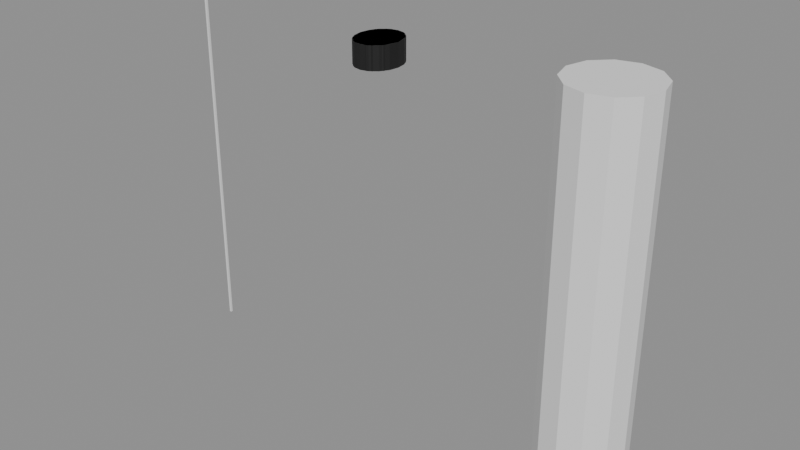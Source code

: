 # Source: SK_NPC_TheoPark_Hair_Signature.blend  (saved by Blender 4.2.66; exported with 4.5.12 LTS)
import bpy
from mathutils import Matrix  # noqa: F401  (used for matrix-valued properties, if any)

bpy.ops.wm.read_factory_settings(use_empty=True)
scene = bpy.context.scene
scene.name = 'SK_NPC_TheoPark_Hair_Signature'

# ---- collections
col_sk_npc_theopark_hair_signature = bpy.data.collections.new('SK_NPC_TheoPark_Hair_Signature'); scene.collection.children.link(col_sk_npc_theopark_hair_signature)
col_sk_npc_theopark_hair_signature_rig = bpy.data.collections.new('SK_NPC_TheoPark_Hair_Signature_Rig'); col_sk_npc_theopark_hair_signature.children.link(col_sk_npc_theopark_hair_signature_rig)
col_sk_npc_theopark_hair_signature_lod0 = bpy.data.collections.new('SK_NPC_TheoPark_Hair_Signature_LOD0'); col_sk_npc_theopark_hair_signature.children.link(col_sk_npc_theopark_hair_signature_lod0)
col_sk_npc_theopark_hair_signature_lod1 = bpy.data.collections.new('SK_NPC_TheoPark_Hair_Signature_LOD1'); col_sk_npc_theopark_hair_signature.children.link(col_sk_npc_theopark_hair_signature_lod1)
col_sk_npc_theopark_hair_signature_lod2 = bpy.data.collections.new('SK_NPC_TheoPark_Hair_Signature_LOD2'); col_sk_npc_theopark_hair_signature.children.link(col_sk_npc_theopark_hair_signature_lod2)
col_sk_npc_theopark_hair_signature_lod3 = bpy.data.collections.new('SK_NPC_TheoPark_Hair_Signature_LOD3'); col_sk_npc_theopark_hair_signature.children.link(col_sk_npc_theopark_hair_signature_lod3)
col_sk_npc_theopark_hair_signature_sockets = bpy.data.collections.new('SK_NPC_TheoPark_Hair_Signature_Sockets'); col_sk_npc_theopark_hair_signature.children.link(col_sk_npc_theopark_hair_signature_sockets)
col_sk_npc_theopark_hair_signature_reference = bpy.data.collections.new('SK_NPC_TheoPark_Hair_Signature_Reference'); col_sk_npc_theopark_hair_signature.children.link(col_sk_npc_theopark_hair_signature_reference)

# ---- materials (node trees are filled in below, after node groups)
mat_mi_ind_greybox_not_not009_hair = bpy.data.materials.new('MI_IND_Greybox_NOT_NOT009_Hair')
mat_mi_ind_greybox_not_not009_hair.diffuse_color = (0.007751, 0.007751, 0.007751, 1.0)

# ---- material node trees
mat_mi_ind_greybox_not_not009_hair.use_nodes = True; mat_mi_ind_greybox_not_not009_hair.node_tree.nodes.clear()
_N = mat_mi_ind_greybox_not_not009_hair.node_tree.nodes; _L = mat_mi_ind_greybox_not_not009_hair.node_tree.links
n0 = _N.new('ShaderNodeBsdfPrincipled'); n0.name = 'Principled BSDF'; n0.location = (10, 300)
n0.inputs[0].default_value = (0.007751, 0.007751, 0.007751, 1.0)
n0.inputs[2].default_value = 0.65
n1 = _N.new('ShaderNodeOutputMaterial'); n1.name = 'Material Output'; n1.location = (300, 300)
_L.new(n0.outputs[0], n1.inputs[0])
n1.is_active_output = True

# ---- cameras
cam_ref_cam_front = bpy.data.cameras.new('REF_Cam_Front')
cam_ref_cam_front.type = 'ORTHO'
cam_ref_cam_front.ortho_scale = 2.15
cam_ref_cam_side = bpy.data.cameras.new('REF_Cam_Side')
cam_ref_cam_side.type = 'ORTHO'
cam_ref_cam_side.ortho_scale = 2.15
cam_ref_cam_back = bpy.data.cameras.new('REF_Cam_Back')
cam_ref_cam_back.type = 'ORTHO'
cam_ref_cam_back.ortho_scale = 2.15
cam_ref_cam_threequarter = bpy.data.cameras.new('REF_Cam_ThreeQuarter')
cam_ref_cam_threequarter.type = 'ORTHO'
cam_ref_cam_threequarter.ortho_scale = 2.15

# ---- meshes
me_sk_npc_theopark_hair_signature_lod0 = bpy.data.meshes.new('SK_NPC_TheoPark_Hair_Signature_LOD0')
me_sk_npc_theopark_hair_signature_lod0.from_pydata([(0.1027, -0.01553, 1.626), (0.09493, 0.03073, 1.626), (0.07265, 0.06994, 1.626), (0.03932, 0.09615, 1.626), (6.291e-18, 0.1053, 1.626), (-0.03932, 0.09615, 1.626), (-0.07265, 0.06994, 1.626), (-0.09493, 0.03073, 1.626), (-0.1027, -0.01553, 1.626), (-0.09493, -0.06179, 1.626), (-0.07265, -0.101, 1.626), (-0.03932, -0.1272, 1.626), (-1.887e-17, -0.1364, 1.626), (0.03932, -0.1272, 1.626), (0.07265, -0.101, 1.626), (0.09493, -0.06179, 1.626), (0.1027, -0.01553, 1.734), (0.09493, 0.03073, 1.734), (0.07265, 0.06994, 1.734), (0.03932, 0.09615, 1.734), (6.291e-18, 0.1053, 1.734), (-0.03932, 0.09615, 1.734), (-0.07265, 0.06994, 1.734), (-0.09493, 0.03073, 1.734), (-0.1027, -0.01553, 1.734), (-0.09493, -0.06179, 1.734), (-0.07265, -0.101, 1.734), (-0.03932, -0.1272, 1.734), (-1.887e-17, -0.1364, 1.734), (0.03932, -0.1272, 1.734), (0.07265, -0.101, 1.734), (0.09493, -0.06179, 1.734), (0.0, -0.01553, 1.626), (0.0, -0.01553, 1.734)], [], [(0, 1, 17, 16), (1, 2, 18, 17), (2, 3, 19, 18), (3, 4, 20, 19), (4, 5, 21, 20), (5, 6, 22, 21), (6, 7, 23, 22), (7, 8, 24, 23), (8, 9, 25, 24), (9, 10, 26, 25), (10, 11, 27, 26), (11, 12, 28, 27), (12, 13, 29, 28), (13, 14, 30, 29), (14, 15, 31, 30), (15, 0, 16, 31), (32, 1, 0), (33, 16, 17), (32, 2, 1), (33, 17, 18), (32, 3, 2), (33, 18, 19), (32, 4, 3), (33, 19, 20), (32, 5, 4), (33, 20, 21), (32, 6, 5), (33, 21, 22), (32, 7, 6), (33, 22, 23), (32, 8, 7), (33, 23, 24), (32, 9, 8), (33, 24, 25), (32, 10, 9), (33, 25, 26), (32, 11, 10), (33, 26, 27), (32, 12, 11), (33, 27, 28), (32, 13, 12), (33, 28, 29), (32, 14, 13), (33, 29, 30), (32, 15, 14), (33, 30, 31), (32, 0, 15), (33, 31, 16)])
_uv = me_sk_npc_theopark_hair_signature_lod0.uv_layers.new(name='UVMap')
_uv.uv.foreach_set('vector', [0.4922, 1.313, 0.5154, 1.313, 0.5154, 1.367, 0.4922, 1.367, 0.5154, 1.313, 0.535, 1.313, 0.535, 1.367, 0.5154, 1.367, 0.5363, 1.313, 0.5197, 1.313, 0.5197, 1.367, 0.5363, 1.367, 0.5197, 1.313, 0.5, 1.313, 0.5, 1.367, 0.5197, 1.367, 0.5, 1.313, 0.4803, 1.313, 0.4803, 1.367, 0.5, 1.367, 0.4803, 1.313, 0.4637, 1.313, 0.4637, 1.367, 0.4803, 1.367, 0.535, 1.313, 0.5154, 1.313, 0.5154, 1.367, 0.535, 1.367, 0.5154, 1.313, 0.4922, 1.313, 0.4922, 1.367, 0.5154, 1.367, 0.4922, 1.313, 0.4691, 1.313, 0.4691, 1.367, 0.4922, 1.367, 0.4691, 1.313, 0.4495, 1.313, 0.4495, 1.367, 0.4691, 1.367, 0.4637, 1.313, 0.4803, 1.313, 0.4803, 1.367, 0.4637, 1.367, 0.4803, 1.313, 0.5, 1.313, 0.5, 1.367, 0.4803, 1.367, 0.5, 1.313, 0.5197, 1.313, 0.5197, 1.367, 0.5, 1.367, 0.5197, 1.313, 0.5363, 1.313, 0.5363, 1.367, 0.5197, 1.367, 0.4495, 1.313, 0.4691, 1.313, 0.4691, 1.367, 0.4495, 1.367, 0.4691, 1.313, 0.4922, 1.313, 0.4922, 1.367, 0.4691, 1.367, 0.5, 0.4922, 0.5475, 0.5154, 0.5514, 0.4922, 0.5, 0.4922, 0.5514, 0.4922, 0.5475, 0.5154, 0.5, 0.4922, 0.5363, 0.535, 0.5475, 0.5154, 0.5, 0.4922, 0.5475, 0.5154, 0.5363, 0.535, 0.5, 0.4922, 0.5197, 0.5481, 0.5363, 0.535, 0.5, 0.4922, 0.5363, 0.535, 0.5197, 0.5481, 0.5, 0.4922, 0.5, 0.5527, 0.5197, 0.5481, 0.5, 0.4922, 0.5197, 0.5481, 0.5, 0.5527, 0.5, 0.4922, 0.4803, 0.5481, 0.5, 0.5527, 0.5, 0.4922, 0.5, 0.5527, 0.4803, 0.5481, 0.5, 0.4922, 0.4637, 0.535, 0.4803, 0.5481, 0.5, 0.4922, 0.4803, 0.5481, 0.4637, 0.535, 0.5, 0.4922, 0.4525, 0.5154, 0.4637, 0.535, 0.5, 0.4922, 0.4637, 0.535, 0.4525, 0.5154, 0.5, 0.4922, 0.4486, 0.4922, 0.4525, 0.5154, 0.5, 0.4922, 0.4525, 0.5154, 0.4486, 0.4922, 0.5, 0.4922, 0.4525, 0.4691, 0.4486, 0.4922, 0.5, 0.4922, 0.4486, 0.4922, 0.4525, 0.4691, 0.5, 0.4922, 0.4637, 0.4495, 0.4525, 0.4691, 0.5, 0.4922, 0.4525, 0.4691, 0.4637, 0.4495, 0.5, 0.4922, 0.4803, 0.4364, 0.4637, 0.4495, 0.5, 0.4922, 0.4637, 0.4495, 0.4803, 0.4364, 0.5, 0.4922, 0.5, 0.4318, 0.4803, 0.4364, 0.5, 0.4922, 0.4803, 0.4364, 0.5, 0.4318, 0.5, 0.4922, 0.5197, 0.4364, 0.5, 0.4318, 0.5, 0.4922, 0.5, 0.4318, 0.5197, 0.4364, 0.5, 0.4922, 0.5363, 0.4495, 0.5197, 0.4364, 0.5, 0.4922, 0.5197, 0.4364, 0.5363, 0.4495, 0.5, 0.4922, 0.5475, 0.4691, 0.5363, 0.4495, 0.5, 0.4922, 0.5363, 0.4495, 0.5475, 0.4691, 0.5, 0.4922, 0.5514, 0.4922, 0.5475, 0.4691, 0.5, 0.4922, 0.5475, 0.4691, 0.5514, 0.4922])
_uv.active_render = True
_uv = me_sk_npc_theopark_hair_signature_lod0.uv_layers.new(name='Masks')
_uv.uv.foreach_set('vector', [0.0, 0.0, 0.0, 0.0, 0.0, 0.0, 0.0, 0.0, 0.0, 0.0, 0.0, 0.0, 0.0, 0.0, 0.0, 0.0, 0.0, 0.0, 0.0, 0.0, 0.0, 0.0, 0.0, 0.0, 0.0, 0.0, 0.0, 0.0, 0.0, 0.0, 0.0, 0.0, 0.0, 0.0, 0.0, 0.0, 0.0, 0.0, 0.0, 0.0, 0.0, 0.0, 0.0, 0.0, 0.0, 0.0, 0.0, 0.0, 0.0, 0.0, 0.0, 0.0, 0.0, 0.0, 0.0, 0.0, 0.0, 0.0, 0.0, 0.0, 0.0, 0.0, 0.0, 0.0, 0.0, 0.0, 0.0, 0.0, 0.0, 0.0, 0.0, 0.0, 0.0, 0.0, 0.0, 0.0, 0.0, 0.0, 0.0, 0.0, 0.0, 0.0, 0.0, 0.0, 0.0, 0.0, 0.0, 0.0, 0.0, 0.0, 0.0, 0.0, 0.0, 0.0, 0.0, 0.0, 0.0, 0.0, 0.0, 0.0, 0.0, 0.0, 0.0, 0.0, 0.0, 0.0, 0.0, 0.0, 0.0, 0.0, 0.0, 0.0, 0.0, 0.0, 0.0, 0.0, 0.0, 0.0, 0.0, 0.0, 0.0, 0.0, 0.0, 0.0, 0.0, 0.0, 0.0, 0.0, 0.0, 0.0, 0.0, 0.0, 0.0, 0.0, 0.0, 0.0, 0.0, 0.0, 0.0, 0.0, 0.0, 0.0, 0.0, 0.0, 0.0, 0.0, 0.0, 0.0, 0.0, 0.0, 0.0, 0.0, 0.0, 0.0, 0.0, 0.0, 0.0, 0.0, 0.0, 0.0, 0.0, 0.0, 0.0, 0.0, 0.0, 0.0, 0.0, 0.0, 0.0, 0.0, 0.0, 0.0, 0.0, 0.0, 0.0, 0.0, 0.0, 0.0, 0.0, 0.0, 0.0, 0.0, 0.0, 0.0, 0.0, 0.0, 0.0, 0.0, 0.0, 0.0, 0.0, 0.0, 0.0, 0.0, 0.0, 0.0, 0.0, 0.0, 0.0, 0.0, 0.0, 0.0, 0.0, 0.0, 0.0, 0.0, 0.0, 0.0, 0.0, 0.0, 0.0, 0.0, 0.0, 0.0, 0.0, 0.0, 0.0, 0.0, 0.0, 0.0, 0.0, 0.0, 0.0, 0.0, 0.0, 0.0, 0.0, 0.0, 0.0, 0.0, 0.0, 0.0, 0.0, 0.0, 0.0, 0.0, 0.0, 0.0, 0.0, 0.0, 0.0, 0.0, 0.0, 0.0, 0.0, 0.0, 0.0, 0.0, 0.0, 0.0, 0.0, 0.0, 0.0, 0.0, 0.0, 0.0, 0.0, 0.0, 0.0, 0.0, 0.0, 0.0, 0.0, 0.0, 0.0, 0.0, 0.0, 0.0, 0.0, 0.0, 0.0, 0.0, 0.0, 0.0, 0.0, 0.0, 0.0, 0.0, 0.0, 0.0, 0.0, 0.0, 0.0, 0.0, 0.0, 0.0, 0.0, 0.0, 0.0, 0.0, 0.0, 0.0, 0.0, 0.0, 0.0, 0.0, 0.0, 0.0, 0.0, 0.0, 0.0, 0.0, 0.0, 0.0, 0.0, 0.0, 0.0, 0.0, 0.0, 0.0, 0.0, 0.0, 0.0, 0.0, 0.0, 0.0, 0.0, 0.0, 0.0, 0.0])
me_sk_npc_theopark_hair_signature_lod0.materials.append(mat_mi_ind_greybox_not_not009_hair)
me_sk_npc_theopark_hair_signature_lod0.update()
me_sk_npc_theopark_hair_signature_lod1 = bpy.data.meshes.new('SK_NPC_TheoPark_Hair_Signature_LOD1')
me_sk_npc_theopark_hair_signature_lod1.from_pydata([(0.1027, -0.01553, 1.626), (0.08312, 0.05552, 1.626), (0.03175, 0.09943, 1.626), (-0.03175, 0.09943, 1.626), (-0.08312, 0.05552, 1.626), (-0.1027, -0.01553, 1.626), (-0.08312, -0.08658, 1.626), (-0.03175, -0.1305, 1.626), (0.03175, -0.1305, 1.626), (0.08312, -0.08658, 1.626), (0.1027, -0.01553, 1.734), (0.08312, 0.05552, 1.734), (0.03175, 0.09943, 1.734), (-0.03175, 0.09943, 1.734), (-0.08312, 0.05552, 1.734), (-0.1027, -0.01553, 1.734), (-0.08312, -0.08658, 1.734), (-0.03175, -0.1305, 1.734), (0.03175, -0.1305, 1.734), (0.08312, -0.08658, 1.734), (0.0, -0.01553, 1.626), (0.0, -0.01553, 1.734)], [], [(0, 1, 11, 10), (1, 2, 12, 11), (2, 3, 13, 12), (3, 4, 14, 13), (4, 5, 15, 14), (5, 6, 16, 15), (6, 7, 17, 16), (7, 8, 18, 17), (8, 9, 19, 18), (9, 0, 10, 19), (20, 1, 0), (21, 10, 11), (20, 2, 1), (21, 11, 12), (20, 3, 2), (21, 12, 13), (20, 4, 3), (21, 13, 14), (20, 5, 4), (21, 14, 15), (20, 6, 5), (21, 15, 16), (20, 7, 6), (21, 16, 17), (20, 8, 7), (21, 17, 18), (20, 9, 8), (21, 18, 19), (20, 0, 9), (21, 19, 10)])
_uv = me_sk_npc_theopark_hair_signature_lod1.uv_layers.new(name='UVMap')
_uv.uv.foreach_set('vector', [0.4922, 1.313, 0.5278, 1.313, 0.5278, 1.367, 0.4922, 1.367, 0.5416, 1.313, 0.5159, 1.313, 0.5159, 1.367, 0.5416, 1.367, 0.5159, 1.313, 0.4841, 1.313, 0.4841, 1.367, 0.5159, 1.367, 0.4841, 1.313, 0.4584, 1.313, 0.4584, 1.367, 0.4841, 1.367, 0.5278, 1.313, 0.4922, 1.313, 0.4922, 1.367, 0.5278, 1.367, 0.4922, 1.313, 0.4567, 1.313, 0.4567, 1.367, 0.4922, 1.367, 0.4584, 1.313, 0.4841, 1.313, 0.4841, 1.367, 0.4584, 1.367, 0.4841, 1.313, 0.5159, 1.313, 0.5159, 1.367, 0.4841, 1.367, 0.5159, 1.313, 0.5416, 1.313, 0.5416, 1.367, 0.5159, 1.367, 0.4567, 1.313, 0.4922, 1.313, 0.4922, 1.367, 0.4567, 1.367, 0.5, 0.4922, 0.5416, 0.5278, 0.5514, 0.4922, 0.5, 0.4922, 0.5514, 0.4922, 0.5416, 0.5278, 0.5, 0.4922, 0.5159, 0.5497, 0.5416, 0.5278, 0.5, 0.4922, 0.5416, 0.5278, 0.5159, 0.5497, 0.5, 0.4922, 0.4841, 0.5497, 0.5159, 0.5497, 0.5, 0.4922, 0.5159, 0.5497, 0.4841, 0.5497, 0.5, 0.4922, 0.4584, 0.5278, 0.4841, 0.5497, 0.5, 0.4922, 0.4841, 0.5497, 0.4584, 0.5278, 0.5, 0.4922, 0.4486, 0.4922, 0.4584, 0.5278, 0.5, 0.4922, 0.4584, 0.5278, 0.4486, 0.4922, 0.5, 0.4922, 0.4584, 0.4567, 0.4486, 0.4922, 0.5, 0.4922, 0.4486, 0.4922, 0.4584, 0.4567, 0.5, 0.4922, 0.4841, 0.4348, 0.4584, 0.4567, 0.5, 0.4922, 0.4584, 0.4567, 0.4841, 0.4348, 0.5, 0.4922, 0.5159, 0.4348, 0.4841, 0.4348, 0.5, 0.4922, 0.4841, 0.4348, 0.5159, 0.4348, 0.5, 0.4922, 0.5416, 0.4567, 0.5159, 0.4348, 0.5, 0.4922, 0.5159, 0.4348, 0.5416, 0.4567, 0.5, 0.4922, 0.5514, 0.4922, 0.5416, 0.4567, 0.5, 0.4922, 0.5416, 0.4567, 0.5514, 0.4922])
_uv.active_render = True
_uv = me_sk_npc_theopark_hair_signature_lod1.uv_layers.new(name='Masks')
_uv.uv.foreach_set('vector', [0.0, 0.0, 0.0, 0.0, 0.0, 0.0, 0.0, 0.0, 0.0, 0.0, 0.0, 0.0, 0.0, 0.0, 0.0, 0.0, 0.0, 0.0, 0.0, 0.0, 0.0, 0.0, 0.0, 0.0, 0.0, 0.0, 0.0, 0.0, 0.0, 0.0, 0.0, 0.0, 0.0, 0.0, 0.0, 0.0, 0.0, 0.0, 0.0, 0.0, 0.0, 0.0, 0.0, 0.0, 0.0, 0.0, 0.0, 0.0, 0.0, 0.0, 0.0, 0.0, 0.0, 0.0, 0.0, 0.0, 0.0, 0.0, 0.0, 0.0, 0.0, 0.0, 0.0, 0.0, 0.0, 0.0, 0.0, 0.0, 0.0, 0.0, 0.0, 0.0, 0.0, 0.0, 0.0, 0.0, 0.0, 0.0, 0.0, 0.0, 0.0, 0.0, 0.0, 0.0, 0.0, 0.0, 0.0, 0.0, 0.0, 0.0, 0.0, 0.0, 0.0, 0.0, 0.0, 0.0, 0.0, 0.0, 0.0, 0.0, 0.0, 0.0, 0.0, 0.0, 0.0, 0.0, 0.0, 0.0, 0.0, 0.0, 0.0, 0.0, 0.0, 0.0, 0.0, 0.0, 0.0, 0.0, 0.0, 0.0, 0.0, 0.0, 0.0, 0.0, 0.0, 0.0, 0.0, 0.0, 0.0, 0.0, 0.0, 0.0, 0.0, 0.0, 0.0, 0.0, 0.0, 0.0, 0.0, 0.0, 0.0, 0.0, 0.0, 0.0, 0.0, 0.0, 0.0, 0.0, 0.0, 0.0, 0.0, 0.0, 0.0, 0.0, 0.0, 0.0, 0.0, 0.0, 0.0, 0.0, 0.0, 0.0, 0.0, 0.0, 0.0, 0.0, 0.0, 0.0, 0.0, 0.0, 0.0, 0.0, 0.0, 0.0, 0.0, 0.0, 0.0, 0.0, 0.0, 0.0, 0.0, 0.0, 0.0, 0.0, 0.0, 0.0, 0.0, 0.0, 0.0, 0.0, 0.0, 0.0, 0.0, 0.0, 0.0, 0.0, 0.0, 0.0, 0.0, 0.0])
me_sk_npc_theopark_hair_signature_lod1.materials.append(mat_mi_ind_greybox_not_not009_hair)
me_sk_npc_theopark_hair_signature_lod1.update()
me_sk_npc_theopark_hair_signature_lod2 = bpy.data.meshes.new('SK_NPC_TheoPark_Hair_Signature_LOD2')
me_sk_npc_theopark_hair_signature_lod2.from_pydata([(0.1027, -0.01553, 1.626), (0.05137, 0.08915, 1.626), (-0.05137, 0.08915, 1.626), (-0.1027, -0.01553, 1.626), (-0.05137, -0.1202, 1.626), (0.05137, -0.1202, 1.626), (0.1027, -0.01553, 1.734), (0.05137, 0.08915, 1.734), (-0.05137, 0.08915, 1.734), (-0.1027, -0.01553, 1.734), (-0.05137, -0.1202, 1.734), (0.05137, -0.1202, 1.734), (0.0, -0.01553, 1.626), (0.0, -0.01553, 1.734)], [], [(0, 1, 7, 6), (1, 2, 8, 7), (2, 3, 9, 8), (3, 4, 10, 9), (4, 5, 11, 10), (5, 0, 6, 11), (12, 1, 0), (13, 6, 7), (12, 2, 1), (13, 7, 8), (12, 3, 2), (13, 8, 9), (12, 4, 3), (13, 9, 10), (12, 5, 4), (13, 10, 11), (12, 0, 5), (13, 11, 6)])
_uv = me_sk_npc_theopark_hair_signature_lod2.uv_layers.new(name='UVMap')
_uv.uv.foreach_set('vector', [0.4922, 1.313, 0.5446, 1.313, 0.5446, 1.367, 0.4922, 1.367, 0.5257, 1.313, 0.4743, 1.313, 0.4743, 1.367, 0.5257, 1.367, 0.5446, 1.313, 0.4922, 1.313, 0.4922, 1.367, 0.5446, 1.367, 0.4922, 1.313, 0.4399, 1.313, 0.4399, 1.367, 0.4922, 1.367, 0.4743, 1.313, 0.5257, 1.313, 0.5257, 1.367, 0.4743, 1.367, 0.4399, 1.313, 0.4922, 1.313, 0.4922, 1.367, 0.4399, 1.367, 0.5, 0.4922, 0.5257, 0.5446, 0.5514, 0.4922, 0.5, 0.4922, 0.5514, 0.4922, 0.5257, 0.5446, 0.5, 0.4922, 0.4743, 0.5446, 0.5257, 0.5446, 0.5, 0.4922, 0.5257, 0.5446, 0.4743, 0.5446, 0.5, 0.4922, 0.4486, 0.4922, 0.4743, 0.5446, 0.5, 0.4922, 0.4743, 0.5446, 0.4486, 0.4922, 0.5, 0.4922, 0.4743, 0.4399, 0.4486, 0.4922, 0.5, 0.4922, 0.4486, 0.4922, 0.4743, 0.4399, 0.5, 0.4922, 0.5257, 0.4399, 0.4743, 0.4399, 0.5, 0.4922, 0.4743, 0.4399, 0.5257, 0.4399, 0.5, 0.4922, 0.5514, 0.4922, 0.5257, 0.4399, 0.5, 0.4922, 0.5257, 0.4399, 0.5514, 0.4922])
_uv.active_render = True
_uv = me_sk_npc_theopark_hair_signature_lod2.uv_layers.new(name='Masks')
_uv.uv.foreach_set('vector', [0.0, 0.0, 0.0, 0.0, 0.0, 0.0, 0.0, 0.0, 0.0, 0.0, 0.0, 0.0, 0.0, 0.0, 0.0, 0.0, 0.0, 0.0, 0.0, 0.0, 0.0, 0.0, 0.0, 0.0, 0.0, 0.0, 0.0, 0.0, 0.0, 0.0, 0.0, 0.0, 0.0, 0.0, 0.0, 0.0, 0.0, 0.0, 0.0, 0.0, 0.0, 0.0, 0.0, 0.0, 0.0, 0.0, 0.0, 0.0, 0.0, 0.0, 0.0, 0.0, 0.0, 0.0, 0.0, 0.0, 0.0, 0.0, 0.0, 0.0, 0.0, 0.0, 0.0, 0.0, 0.0, 0.0, 0.0, 0.0, 0.0, 0.0, 0.0, 0.0, 0.0, 0.0, 0.0, 0.0, 0.0, 0.0, 0.0, 0.0, 0.0, 0.0, 0.0, 0.0, 0.0, 0.0, 0.0, 0.0, 0.0, 0.0, 0.0, 0.0, 0.0, 0.0, 0.0, 0.0, 0.0, 0.0, 0.0, 0.0, 0.0, 0.0, 0.0, 0.0, 0.0, 0.0, 0.0, 0.0, 0.0, 0.0, 0.0, 0.0, 0.0, 0.0, 0.0, 0.0, 0.0, 0.0, 0.0, 0.0])
me_sk_npc_theopark_hair_signature_lod2.materials.append(mat_mi_ind_greybox_not_not009_hair)
me_sk_npc_theopark_hair_signature_lod2.update()
me_sk_npc_theopark_hair_signature_lod3 = bpy.data.meshes.new('SK_NPC_TheoPark_Hair_Signature_LOD3')
me_sk_npc_theopark_hair_signature_lod3.from_pydata([(0.1027, -0.01553, 1.626), (6.291e-18, 0.1053, 1.626), (-0.1027, -0.01553, 1.626), (-1.887e-17, -0.1364, 1.626), (0.1027, -0.01553, 1.734), (6.291e-18, 0.1053, 1.734), (-0.1027, -0.01553, 1.734), (-1.887e-17, -0.1364, 1.734), (0.0, -0.01553, 1.626), (0.0, -0.01553, 1.734)], [], [(0, 1, 5, 4), (1, 2, 6, 5), (2, 3, 7, 6), (3, 0, 4, 7), (8, 1, 0), (9, 4, 5), (8, 2, 1), (9, 5, 6), (8, 3, 2), (9, 6, 7), (8, 0, 3), (9, 7, 4)])
_uv = me_sk_npc_theopark_hair_signature_lod3.uv_layers.new(name='UVMap')
_uv.uv.foreach_set('vector', [0.4922, 1.313, 0.5527, 1.313, 0.5527, 1.367, 0.4922, 1.367, 0.5527, 1.313, 0.4922, 1.313, 0.4922, 1.367, 0.5527, 1.367, 0.4922, 1.313, 0.4318, 1.313, 0.4318, 1.367, 0.4922, 1.367, 0.4318, 1.313, 0.4922, 1.313, 0.4922, 1.367, 0.4318, 1.367, 0.5, 0.4922, 0.5, 0.5527, 0.5514, 0.4922, 0.5, 0.4922, 0.5514, 0.4922, 0.5, 0.5527, 0.5, 0.4922, 0.4486, 0.4922, 0.5, 0.5527, 0.5, 0.4922, 0.5, 0.5527, 0.4486, 0.4922, 0.5, 0.4922, 0.5, 0.4318, 0.4486, 0.4922, 0.5, 0.4922, 0.4486, 0.4922, 0.5, 0.4318, 0.5, 0.4922, 0.5514, 0.4922, 0.5, 0.4318, 0.5, 0.4922, 0.5, 0.4318, 0.5514, 0.4922])
_uv.active_render = True
_uv = me_sk_npc_theopark_hair_signature_lod3.uv_layers.new(name='Masks')
_uv.uv.foreach_set('vector', [0.0, 0.0, 0.0, 0.0, 0.0, 0.0, 0.0, 0.0, 0.0, 0.0, 0.0, 0.0, 0.0, 0.0, 0.0, 0.0, 0.0, 0.0, 0.0, 0.0, 0.0, 0.0, 0.0, 0.0, 0.0, 0.0, 0.0, 0.0, 0.0, 0.0, 0.0, 0.0, 0.0, 0.0, 0.0, 0.0, 0.0, 0.0, 0.0, 0.0, 0.0, 0.0, 0.0, 0.0, 0.0, 0.0, 0.0, 0.0, 0.0, 0.0, 0.0, 0.0, 0.0, 0.0, 0.0, 0.0, 0.0, 0.0, 0.0, 0.0, 0.0, 0.0, 0.0, 0.0, 0.0, 0.0, 0.0, 0.0, 0.0, 0.0, 0.0, 0.0, 0.0, 0.0, 0.0, 0.0, 0.0, 0.0, 0.0, 0.0])
me_sk_npc_theopark_hair_signature_lod3.materials.append(mat_mi_ind_greybox_not_not009_hair)
me_sk_npc_theopark_hair_signature_lod3.update()
me_ref_heightbar = bpy.data.meshes.new('REF_HeightBar')
me_ref_heightbar.from_pydata([(-1.08, -0.005, 0.0), (-1.08, -0.005, 1.72), (-1.08, 0.005, 0.0), (-1.08, 0.005, 1.72), (-1.07, -0.005, 0.0), (-1.07, -0.005, 1.72), (-1.07, 0.005, 0.0), (-1.07, 0.005, 1.72)], [], [(0, 1, 3, 2), (2, 3, 7, 6), (6, 7, 5, 4), (4, 5, 1, 0), (2, 6, 4, 0), (7, 3, 1, 5)])
me_ref_heightbar.update()
me_ref_human_1p8m = bpy.data.meshes.new('REF_Human_1p8m')
me_ref_human_1p8m.from_pydata([(1.075, 0.2, 0.0), (1.075, 0.2, 1.8), (1.175, 0.1732, 0.0), (1.175, 0.1732, 1.8), (1.248, 0.1, 0.0), (1.248, 0.1, 1.8), (1.275, 0.0, 0.0), (1.275, 0.0, 1.8), (1.248, -0.1, 0.0), (1.248, -0.1, 1.8), (1.175, -0.1732, 0.0), (1.175, -0.1732, 1.8), (1.075, -0.2, 0.0), (1.075, -0.2, 1.8), (0.975, -0.1732, 0.0), (0.975, -0.1732, 1.8), (0.9018, -0.1, 0.0), (0.9018, -0.1, 1.8), (0.875, 0.0, 0.0), (0.875, 0.0, 1.8), (0.9018, 0.1, 0.0), (0.9018, 0.1, 1.8), (0.975, 0.1732, 0.0), (0.975, 0.1732, 1.8)], [], [(0, 1, 3, 2), (2, 3, 5, 4), (4, 5, 7, 6), (6, 7, 9, 8), (8, 9, 11, 10), (10, 11, 13, 12), (12, 13, 15, 14), (14, 15, 17, 16), (16, 17, 19, 18), (18, 19, 21, 20), (3, 1, 23, 21, 19, 17, 15, 13, 11, 9, 7, 5), (20, 21, 23, 22), (22, 23, 1, 0), (0, 2, 4, 6, 8, 10, 12, 14, 16, 18, 20, 22)])
me_ref_human_1p8m.update()
arm_sk_npc_theopark_skeleton = bpy.data.armatures.new('SK_NPC_TheoPark_Skeleton')  # bones are not reproduced

# ---- objects
ob_armature = bpy.data.objects.new('Armature', arm_sk_npc_theopark_skeleton)
ob_sk_npc_theopark_hair_signature_lod0 = bpy.data.objects.new('SK_NPC_TheoPark_Hair_Signature_LOD0', me_sk_npc_theopark_hair_signature_lod0)
ob_sk_npc_theopark_hair_signature_lod1 = bpy.data.objects.new('SK_NPC_TheoPark_Hair_Signature_LOD1', me_sk_npc_theopark_hair_signature_lod1)
ob_sk_npc_theopark_hair_signature_lod2 = bpy.data.objects.new('SK_NPC_TheoPark_Hair_Signature_LOD2', me_sk_npc_theopark_hair_signature_lod2)
ob_sk_npc_theopark_hair_signature_lod3 = bpy.data.objects.new('SK_NPC_TheoPark_Hair_Signature_LOD3', me_sk_npc_theopark_hair_signature_lod3)
ob_socket_weaponr = bpy.data.objects.new('SOCKET_WeaponR', None)
ob_socket_weaponl = bpy.data.objects.new('SOCKET_WeaponL', None)
ob_socket_back = bpy.data.objects.new('SOCKET_Back', None)
ob_socket_hipr = bpy.data.objects.new('SOCKET_HipR', None)
ob_socket_hipl = bpy.data.objects.new('SOCKET_HipL', None)
ob_socket_helmet = bpy.data.objects.new('SOCKET_Helmet', None)
ob_socket_helmetlight = bpy.data.objects.new('SOCKET_HelmetLight', None)
ob_socket_chestlight = bpy.data.objects.new('SOCKET_ChestLight', None)
ob_socket_wristpad = bpy.data.objects.new('SOCKET_WristPad', None)
ob_socket_camera1p = bpy.data.objects.new('SOCKET_Camera1P', None)
ob_ref_cam_front = bpy.data.objects.new('REF_Cam_Front', cam_ref_cam_front)
ob_ref_cam_side = bpy.data.objects.new('REF_Cam_Side', cam_ref_cam_side)
ob_ref_cam_back = bpy.data.objects.new('REF_Cam_Back', cam_ref_cam_back)
ob_ref_cam_threequarter = bpy.data.objects.new('REF_Cam_ThreeQuarter', cam_ref_cam_threequarter)
ob_ref_heightbar = bpy.data.objects.new('REF_HeightBar', me_ref_heightbar)
ob_ref_human_1p8m = bpy.data.objects.new('REF_Human_1p8m', me_ref_human_1p8m)

# ---- transforms, parenting, visibility, modifiers, constraints
ob_armature.location = (0.0, 0.0, 0.0)
ob_armature.show_in_front = True
ob_sk_npc_theopark_hair_signature_lod0.parent = ob_armature
ob_sk_npc_theopark_hair_signature_lod0.location = (0.0, 0.0, 0.0)
_vg = ob_sk_npc_theopark_hair_signature_lod0.vertex_groups.new(name='head')
_vg.add([0, 1, 2, 3, 4, 5, 6, 7, 8, 9, 10, 11, 12, 13, 14, 15, 16, 17, 18, 19, 20, 21, 22, 23, 24, 25, 26, 27, 28, 29, 30, 31, 32, 33], 1.0, 'REPLACE')
_m = ob_sk_npc_theopark_hair_signature_lod0.modifiers.new('Armature', 'ARMATURE')
_m.object = ob_armature
ob_sk_npc_theopark_hair_signature_lod1.parent = ob_armature
ob_sk_npc_theopark_hair_signature_lod1.location = (0.0, 0.0, 0.0)
_vg = ob_sk_npc_theopark_hair_signature_lod1.vertex_groups.new(name='head')
_vg.add([0, 1, 2, 3, 4, 5, 6, 7, 8, 9, 10, 11, 12, 13, 14, 15, 16, 17, 18, 19, 20, 21], 1.0, 'REPLACE')
_m = ob_sk_npc_theopark_hair_signature_lod1.modifiers.new('Armature', 'ARMATURE')
_m.object = ob_armature
ob_sk_npc_theopark_hair_signature_lod2.parent = ob_armature
ob_sk_npc_theopark_hair_signature_lod2.location = (0.0, 0.0, 0.0)
_vg = ob_sk_npc_theopark_hair_signature_lod2.vertex_groups.new(name='head')
_vg.add([0, 1, 2, 3, 4, 5, 6, 7, 8, 9, 10, 11, 12, 13], 1.0, 'REPLACE')
_m = ob_sk_npc_theopark_hair_signature_lod2.modifiers.new('Armature', 'ARMATURE')
_m.object = ob_armature
ob_sk_npc_theopark_hair_signature_lod3.parent = ob_armature
ob_sk_npc_theopark_hair_signature_lod3.location = (0.0, 0.0, 0.0)
_vg = ob_sk_npc_theopark_hair_signature_lod3.vertex_groups.new(name='head')
_vg.add([0, 1, 2, 3, 4, 5, 6, 7, 8, 9], 1.0, 'REPLACE')
_m = ob_sk_npc_theopark_hair_signature_lod3.modifiers.new('Armature', 'ARMATURE')
_m.object = ob_armature
ob_socket_weaponr.parent = ob_armature
ob_socket_weaponr.location = (-0.02421, -0.0154, -0.003359)
ob_socket_weaponr.rotation_euler = (0.9913, 0.5228, -0.919)
ob_socket_weaponr.scale = (1.0, 1.0, 1.0)
ob_socket_weaponr.empty_display_type = 'ARROWS'
ob_socket_weaponr.empty_display_size = 0.07644
ob_socket_weaponl.parent = ob_armature
ob_socket_weaponl.location = (0.02421, -0.0154, -0.003359)
ob_socket_weaponl.rotation_euler = (0.9913, -0.5228, 0.919)
ob_socket_weaponl.scale = (1.0, 1.0, 1.0)
ob_socket_weaponl.empty_display_type = 'ARROWS'
ob_socket_weaponl.empty_display_size = 0.07644
ob_socket_back.parent = ob_armature
ob_socket_back.location = (0.0, -0.08468, -0.1529)
ob_socket_back.rotation_euler = (-1.571, 0.0, 0.0)
ob_socket_back.scale = (1.0, 1.0, 1.0)
ob_socket_back.empty_display_type = 'ARROWS'
ob_socket_back.empty_display_size = 0.07644
ob_socket_hipr.parent = ob_armature
ob_socket_hipr.location = (-0.1624, -0.09438, 0.0)
ob_socket_hipr.rotation_euler = (-1.571, 0.0, 0.0)
ob_socket_hipr.empty_display_type = 'ARROWS'
ob_socket_hipr.empty_display_size = 0.07644
ob_socket_hipl.parent = ob_armature
ob_socket_hipl.location = (0.1624, -0.09438, 0.0)
ob_socket_hipl.rotation_euler = (-1.571, 0.0, 0.0)
ob_socket_hipl.empty_display_type = 'ARROWS'
ob_socket_hipl.empty_display_size = 0.07644
ob_socket_helmet.parent = ob_armature
ob_socket_helmet.location = (0.0, -0.1708, -9.313e-10)
ob_socket_helmet.rotation_euler = (-1.571, 0.0, 0.0)
ob_socket_helmet.scale = (1.0, 1.0, 1.0)
ob_socket_helmet.empty_display_type = 'ARROWS'
ob_socket_helmet.empty_display_size = 0.07644
ob_socket_helmetlight.parent = ob_armature
ob_socket_helmetlight.location = (0.06689, -0.07522, 0.09556)
ob_socket_helmetlight.rotation_euler = (-1.571, 0.0, 0.0)
ob_socket_helmetlight.scale = (1.0, 1.0, 1.0)
ob_socket_helmetlight.empty_display_type = 'ARROWS'
ob_socket_helmetlight.empty_display_size = 0.07644
ob_socket_chestlight.parent = ob_armature
ob_socket_chestlight.location = (0.07644, -0.07528, 0.1242)
ob_socket_chestlight.rotation_euler = (-1.571, 0.0, 0.0)
ob_socket_chestlight.scale = (1.0, 1.0, 1.0)
ob_socket_chestlight.empty_display_type = 'ARROWS'
ob_socket_chestlight.empty_display_size = 0.07644
ob_socket_wristpad.parent = ob_armature
ob_socket_wristpad.location = (0.02929, -0.2525, -0.01172)
ob_socket_wristpad.rotation_euler = (0.9914, -0.5228, 0.9189)
ob_socket_wristpad.scale = (1.0, 1.0, 1.0)
ob_socket_wristpad.empty_display_type = 'ARROWS'
ob_socket_wristpad.empty_display_size = 0.07644
ob_socket_camera1p.parent = ob_armature
ob_socket_camera1p.location = (0.0, -0.1039, 0.086)
ob_socket_camera1p.rotation_euler = (-1.571, 0.0, 0.0)
ob_socket_camera1p.scale = (1.0, 1.0, 1.0)
ob_socket_camera1p.empty_display_type = 'ARROWS'
ob_socket_camera1p.empty_display_size = 0.07644
ob_ref_cam_front.location = (0.0, -6.45, 0.86)
ob_ref_cam_front.rotation_euler = (1.571, -0.0, 0.0)
ob_ref_cam_side.location = (6.45, 0.0, 0.86)
ob_ref_cam_side.rotation_euler = (1.571, -0.0, 1.571)
ob_ref_cam_back.location = (0.0, 6.45, 0.86)
ob_ref_cam_back.rotation_euler = (1.571, 8.742e-08, 3.142)
ob_ref_cam_threequarter.location = (4.561, -4.561, 0.86)
ob_ref_cam_threequarter.rotation_euler = (1.571, -3.894e-08, 0.7854)
ob_ref_heightbar.location = (0.0, 0.0, 0.0)
ob_ref_human_1p8m.location = (0.0, 0.0, 0.0)
ob_ref_human_1p8m.display_type = 'WIRE'

# ---- collection membership
col_sk_npc_theopark_hair_signature_rig.objects.link(ob_armature)
col_sk_npc_theopark_hair_signature_lod0.objects.link(ob_sk_npc_theopark_hair_signature_lod0)
col_sk_npc_theopark_hair_signature_lod1.objects.link(ob_sk_npc_theopark_hair_signature_lod1)
col_sk_npc_theopark_hair_signature_lod2.objects.link(ob_sk_npc_theopark_hair_signature_lod2)
col_sk_npc_theopark_hair_signature_lod3.objects.link(ob_sk_npc_theopark_hair_signature_lod3)
col_sk_npc_theopark_hair_signature_sockets.objects.link(ob_socket_weaponr)
col_sk_npc_theopark_hair_signature_sockets.objects.link(ob_socket_weaponl)
col_sk_npc_theopark_hair_signature_sockets.objects.link(ob_socket_back)
col_sk_npc_theopark_hair_signature_sockets.objects.link(ob_socket_hipr)
col_sk_npc_theopark_hair_signature_sockets.objects.link(ob_socket_hipl)
col_sk_npc_theopark_hair_signature_sockets.objects.link(ob_socket_helmet)
col_sk_npc_theopark_hair_signature_sockets.objects.link(ob_socket_helmetlight)
col_sk_npc_theopark_hair_signature_sockets.objects.link(ob_socket_chestlight)
col_sk_npc_theopark_hair_signature_sockets.objects.link(ob_socket_wristpad)
col_sk_npc_theopark_hair_signature_sockets.objects.link(ob_socket_camera1p)
col_sk_npc_theopark_hair_signature_reference.objects.link(ob_ref_cam_front)
col_sk_npc_theopark_hair_signature_reference.objects.link(ob_ref_cam_side)
col_sk_npc_theopark_hair_signature_reference.objects.link(ob_ref_cam_back)
col_sk_npc_theopark_hair_signature_reference.objects.link(ob_ref_cam_threequarter)
col_sk_npc_theopark_hair_signature_reference.objects.link(ob_ref_heightbar)
col_sk_npc_theopark_hair_signature_reference.objects.link(ob_ref_human_1p8m)

# ---- scene / render settings (as saved in the file)
scene.frame_start = 1; scene.frame_end = 250; scene.frame_set(1)
scene.render.engine = 'BLENDER_EEVEE_NEXT'
bpy.context.view_layer.update()

# ---- added for rendering (the .blend has no active camera and no usable light): camera, sun + grey world if the file has none
cam_auto = bpy.data.cameras.new('AutoCamera')
cam_auto.lens = 50.0
cam_auto.sensor_width = 36.0
cam_auto.clip_end = 1000.0
ob_auto_camera = bpy.data.objects.new('AutoCamera', cam_auto)
scene.collection.objects.link(ob_auto_camera)
ob_auto_camera.location = (2.86484, -3.32081, 3.11387)
ob_auto_camera.rotation_euler = (1.09748, -7.21219e-08, 0.694738)
scene.camera = ob_auto_camera
light_auto_sun = bpy.data.lights.new('AutoSun', 'SUN')
light_auto_sun.energy = 3.0
light_auto_sun.angle = 0.0523599
ob_auto_sun = bpy.data.objects.new('AutoSun', light_auto_sun)
scene.collection.objects.link(ob_auto_sun)
ob_auto_sun.rotation_euler = (0.872665, 0.174533, 0.523599)
if scene.world is None:
    world_auto = bpy.data.worlds.new('AutoWorld')
    world_auto.color = (0.3, 0.3, 0.3)
    scene.world = world_auto
bpy.context.view_layer.update()
